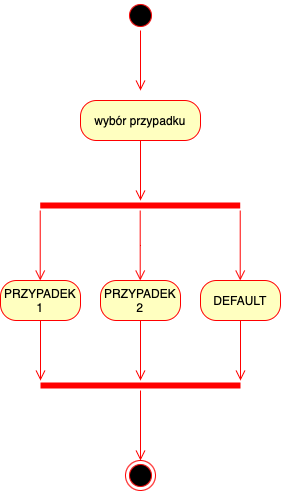

The diagram above was exported from draw.io. Its source (the exported page's mxGraphModel, read from the mxfile embedded in the PNG):
<mxGraphModel dx="763" dy="518" grid="1" gridSize="10" guides="1" tooltips="1" connect="1" arrows="1" fold="1" page="1" pageScale="1" pageWidth="850" pageHeight="1100" math="0" shadow="0">
  <root>
    <mxCell id="0" />
    <mxCell id="1" parent="0" />
    <mxCell id="44DyzLgQ49JmSzja_cCn-2" value="" style="ellipse;html=1;shape=startState;fillColor=#000000;strokeColor=#ff0000;" vertex="1" parent="1">
      <mxGeometry x="395" y="160" width="30" height="30" as="geometry" />
    </mxCell>
    <mxCell id="44DyzLgQ49JmSzja_cCn-3" value="" style="edgeStyle=orthogonalEdgeStyle;html=1;verticalAlign=bottom;endArrow=open;endSize=8;strokeColor=#ff0000;rounded=0;" edge="1" source="44DyzLgQ49JmSzja_cCn-2" parent="1">
      <mxGeometry relative="1" as="geometry">
        <mxPoint x="410" y="250" as="targetPoint" />
      </mxGeometry>
    </mxCell>
    <mxCell id="44DyzLgQ49JmSzja_cCn-4" value="wybór przypadku" style="rounded=1;whiteSpace=wrap;html=1;arcSize=40;fontColor=#000000;fillColor=#ffffc0;strokeColor=#ff0000;" vertex="1" parent="1">
      <mxGeometry x="350" y="260" width="120" height="40" as="geometry" />
    </mxCell>
    <mxCell id="44DyzLgQ49JmSzja_cCn-5" value="" style="edgeStyle=orthogonalEdgeStyle;html=1;verticalAlign=bottom;endArrow=open;endSize=8;strokeColor=#ff0000;rounded=0;" edge="1" source="44DyzLgQ49JmSzja_cCn-4" parent="1">
      <mxGeometry relative="1" as="geometry">
        <mxPoint x="410" y="360" as="targetPoint" />
      </mxGeometry>
    </mxCell>
    <mxCell id="44DyzLgQ49JmSzja_cCn-6" value="" style="shape=line;html=1;strokeWidth=6;strokeColor=#ff0000;direction=east;" vertex="1" parent="1">
      <mxGeometry x="309.72" y="360" width="200" height="10" as="geometry" />
    </mxCell>
    <mxCell id="44DyzLgQ49JmSzja_cCn-7" value="" style="edgeStyle=orthogonalEdgeStyle;html=1;verticalAlign=bottom;endArrow=open;endSize=8;strokeColor=#ff0000;rounded=0;" edge="1" source="44DyzLgQ49JmSzja_cCn-6" parent="1">
      <mxGeometry relative="1" as="geometry">
        <mxPoint x="409.72" y="440" as="targetPoint" />
      </mxGeometry>
    </mxCell>
    <mxCell id="44DyzLgQ49JmSzja_cCn-8" value="" style="edgeStyle=orthogonalEdgeStyle;html=1;verticalAlign=bottom;endArrow=open;endSize=8;strokeColor=#ff0000;rounded=0;" edge="1" parent="1">
      <mxGeometry relative="1" as="geometry">
        <mxPoint x="509.72" y="440" as="targetPoint" />
        <mxPoint x="509.72" y="370" as="sourcePoint" />
      </mxGeometry>
    </mxCell>
    <mxCell id="44DyzLgQ49JmSzja_cCn-9" value="" style="edgeStyle=orthogonalEdgeStyle;html=1;verticalAlign=bottom;endArrow=open;endSize=8;strokeColor=#ff0000;rounded=0;" edge="1" parent="1">
      <mxGeometry relative="1" as="geometry">
        <mxPoint x="309.72" y="440" as="targetPoint" />
        <mxPoint x="309.72" y="370" as="sourcePoint" />
      </mxGeometry>
    </mxCell>
    <mxCell id="44DyzLgQ49JmSzja_cCn-10" value="PRZYPADEK 1" style="rounded=1;whiteSpace=wrap;html=1;arcSize=40;fontColor=#000000;fillColor=#ffffc0;strokeColor=#ff0000;" vertex="1" parent="1">
      <mxGeometry x="270" y="440" width="80" height="40" as="geometry" />
    </mxCell>
    <mxCell id="44DyzLgQ49JmSzja_cCn-11" value="" style="edgeStyle=orthogonalEdgeStyle;html=1;verticalAlign=bottom;endArrow=open;endSize=8;strokeColor=#ff0000;rounded=0;" edge="1" source="44DyzLgQ49JmSzja_cCn-10" parent="1">
      <mxGeometry relative="1" as="geometry">
        <mxPoint x="310" y="540" as="targetPoint" />
      </mxGeometry>
    </mxCell>
    <mxCell id="44DyzLgQ49JmSzja_cCn-14" value="PRZYPADEK 2" style="rounded=1;whiteSpace=wrap;html=1;arcSize=40;fontColor=#000000;fillColor=#ffffc0;strokeColor=#ff0000;" vertex="1" parent="1">
      <mxGeometry x="370" y="440" width="80" height="40" as="geometry" />
    </mxCell>
    <mxCell id="44DyzLgQ49JmSzja_cCn-15" value="" style="edgeStyle=orthogonalEdgeStyle;html=1;verticalAlign=bottom;endArrow=open;endSize=8;strokeColor=#ff0000;rounded=0;" edge="1" parent="1" source="44DyzLgQ49JmSzja_cCn-14">
      <mxGeometry relative="1" as="geometry">
        <mxPoint x="410" y="540" as="targetPoint" />
      </mxGeometry>
    </mxCell>
    <mxCell id="44DyzLgQ49JmSzja_cCn-16" value="DEFAULT" style="rounded=1;whiteSpace=wrap;html=1;arcSize=40;fontColor=#000000;fillColor=#ffffc0;strokeColor=#ff0000;" vertex="1" parent="1">
      <mxGeometry x="470" y="440" width="80" height="40" as="geometry" />
    </mxCell>
    <mxCell id="44DyzLgQ49JmSzja_cCn-17" value="" style="edgeStyle=orthogonalEdgeStyle;html=1;verticalAlign=bottom;endArrow=open;endSize=8;strokeColor=#ff0000;rounded=0;" edge="1" parent="1" source="44DyzLgQ49JmSzja_cCn-16">
      <mxGeometry relative="1" as="geometry">
        <mxPoint x="510" y="540" as="targetPoint" />
      </mxGeometry>
    </mxCell>
    <mxCell id="44DyzLgQ49JmSzja_cCn-18" value="" style="shape=line;html=1;strokeWidth=6;strokeColor=#ff0000;" vertex="1" parent="1">
      <mxGeometry x="310" y="540" width="200" height="10" as="geometry" />
    </mxCell>
    <mxCell id="44DyzLgQ49JmSzja_cCn-19" value="" style="edgeStyle=orthogonalEdgeStyle;html=1;verticalAlign=bottom;endArrow=open;endSize=8;strokeColor=#ff0000;rounded=0;" edge="1" source="44DyzLgQ49JmSzja_cCn-18" parent="1">
      <mxGeometry relative="1" as="geometry">
        <mxPoint x="410" y="620" as="targetPoint" />
      </mxGeometry>
    </mxCell>
    <mxCell id="44DyzLgQ49JmSzja_cCn-20" value="" style="ellipse;html=1;shape=endState;fillColor=#000000;strokeColor=#ff0000;" vertex="1" parent="1">
      <mxGeometry x="395" y="620" width="30" height="30" as="geometry" />
    </mxCell>
  </root>
</mxGraphModel>